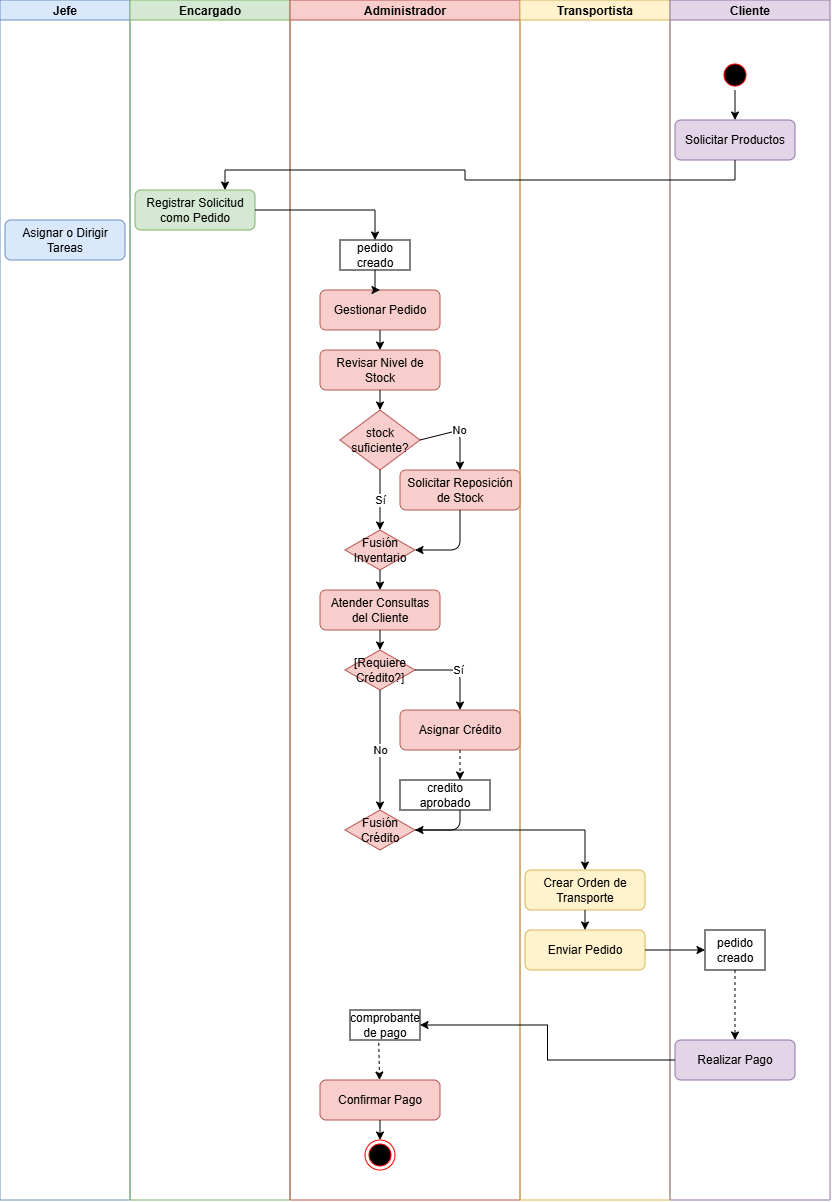

The diagram above was exported from draw.io. Its source (the exported page's mxGraphModel, read from the mxfile embedded in the PNG):
<mxGraphModel dx="484" dy="1490" grid="1" gridSize="10" guides="1" tooltips="1" connect="1" arrows="1" fold="1" page="1" pageScale="1" pageWidth="827" pageHeight="1169" math="0" shadow="0">
  <root>
    <mxCell id="0" />
    <mxCell id="1" parent="0" />
    <mxCell id="X3ydIxggyKPDYMylTMmu-1" value="Jefe" style="swimlane;startSize=20;fillColor=#dae8fc;strokeColor=#6c8ebf;" vertex="1" parent="1">
      <mxGeometry x="20" y="-1150" width="130" height="1200" as="geometry" />
    </mxCell>
    <mxCell id="X3ydIxggyKPDYMylTMmu-2" value="Asignar o Dirigir Tareas" style="rounded=1;whiteSpace=wrap;html=1;activity=1;fillColor=#dae8fc;strokeColor=#6c8ebf;" vertex="1" parent="X3ydIxggyKPDYMylTMmu-1">
      <mxGeometry x="5" y="220" width="120" height="40" as="geometry" />
    </mxCell>
    <mxCell id="X3ydIxggyKPDYMylTMmu-3" value="Encargado" style="swimlane;startSize=20;fillColor=#d5e8d4;strokeColor=#82b366;" vertex="1" parent="1">
      <mxGeometry x="150" y="-1150" width="160" height="1200" as="geometry" />
    </mxCell>
    <mxCell id="X3ydIxggyKPDYMylTMmu-4" value="Registrar Solicitud como Pedido" style="rounded=1;whiteSpace=wrap;html=1;activity=1;fillColor=#d5e8d4;strokeColor=#82b366;" vertex="1" parent="X3ydIxggyKPDYMylTMmu-3">
      <mxGeometry x="5" y="190" width="120" height="40" as="geometry" />
    </mxCell>
    <mxCell id="X3ydIxggyKPDYMylTMmu-5" value="Administrador" style="swimlane;startSize=20;fillColor=#f8cecc;strokeColor=#b85450;" vertex="1" parent="1">
      <mxGeometry x="310" y="-1150" width="230" height="1200" as="geometry" />
    </mxCell>
    <mxCell id="X3ydIxggyKPDYMylTMmu-6" value="Gestionar Pedido" style="rounded=1;whiteSpace=wrap;html=1;activity=1;fillColor=#f8cecc;strokeColor=#b85450;" vertex="1" parent="X3ydIxggyKPDYMylTMmu-5">
      <mxGeometry x="30" y="290" width="120" height="40" as="geometry" />
    </mxCell>
    <mxCell id="X3ydIxggyKPDYMylTMmu-7" value="Revisar Nivel de Stock" style="rounded=1;whiteSpace=wrap;html=1;activity=1;fillColor=#f8cecc;strokeColor=#b85450;" vertex="1" parent="X3ydIxggyKPDYMylTMmu-5">
      <mxGeometry x="30" y="350" width="120" height="40" as="geometry" />
    </mxCell>
    <mxCell id="X3ydIxggyKPDYMylTMmu-8" value="" style="endArrow=classic;html=1;" edge="1" parent="X3ydIxggyKPDYMylTMmu-5" source="X3ydIxggyKPDYMylTMmu-6" target="X3ydIxggyKPDYMylTMmu-7">
      <mxGeometry width="50" height="50" relative="1" as="geometry">
        <mxPoint x="90" y="330" as="sourcePoint" />
        <mxPoint x="90" y="350" as="targetPoint" />
      </mxGeometry>
    </mxCell>
    <mxCell id="X3ydIxggyKPDYMylTMmu-9" value="stock suficiente?" style="rhombus;whiteSpace=wrap;html=1;fillColor=#f8cecc;strokeColor=#b85450;" vertex="1" parent="X3ydIxggyKPDYMylTMmu-5">
      <mxGeometry x="50" y="410" width="80" height="60" as="geometry" />
    </mxCell>
    <mxCell id="X3ydIxggyKPDYMylTMmu-10" value="" style="endArrow=classic;html=1;" edge="1" parent="X3ydIxggyKPDYMylTMmu-5" source="X3ydIxggyKPDYMylTMmu-7" target="X3ydIxggyKPDYMylTMmu-9">
      <mxGeometry width="50" height="50" relative="1" as="geometry">
        <mxPoint x="90" y="390" as="sourcePoint" />
        <mxPoint x="90" y="410" as="targetPoint" />
      </mxGeometry>
    </mxCell>
    <mxCell id="X3ydIxggyKPDYMylTMmu-11" value="Solicitar Reposición de Stock" style="rounded=1;whiteSpace=wrap;html=1;activity=1;fillColor=#f8cecc;strokeColor=#b85450;" vertex="1" parent="X3ydIxggyKPDYMylTMmu-5">
      <mxGeometry x="110" y="470" width="120" height="40" as="geometry" />
    </mxCell>
    <mxCell id="X3ydIxggyKPDYMylTMmu-12" value="No" style="endArrow=classic;html=1;exitX=1;exitY=0.5;exitDx=0;exitDy=0;" edge="1" parent="X3ydIxggyKPDYMylTMmu-5" source="X3ydIxggyKPDYMylTMmu-9" target="X3ydIxggyKPDYMylTMmu-11">
      <mxGeometry width="50" height="50" relative="1" as="geometry">
        <Array as="points">
          <mxPoint x="170" y="430" />
        </Array>
        <mxPoint x="125" y="430" as="sourcePoint" />
        <mxPoint x="170" y="470" as="targetPoint" />
      </mxGeometry>
    </mxCell>
    <mxCell id="X3ydIxggyKPDYMylTMmu-13" value="Fusión Inventario" style="rhombus;whiteSpace=wrap;html=1;fillColor=#f8cecc;strokeColor=#b85450;" vertex="1" parent="X3ydIxggyKPDYMylTMmu-5">
      <mxGeometry x="55" y="530" width="70" height="40" as="geometry" />
    </mxCell>
    <mxCell id="X3ydIxggyKPDYMylTMmu-14" value="Sí" style="endArrow=classic;html=1;" edge="1" parent="X3ydIxggyKPDYMylTMmu-5" source="X3ydIxggyKPDYMylTMmu-9" target="X3ydIxggyKPDYMylTMmu-13">
      <mxGeometry width="50" height="50" relative="1" as="geometry">
        <Array as="points">
          <mxPoint x="90" y="490" />
        </Array>
        <mxPoint x="90" y="450" as="sourcePoint" />
        <mxPoint x="90" y="530" as="targetPoint" />
      </mxGeometry>
    </mxCell>
    <mxCell id="X3ydIxggyKPDYMylTMmu-15" value="" style="endArrow=classic;html=1;" edge="1" parent="X3ydIxggyKPDYMylTMmu-5" source="X3ydIxggyKPDYMylTMmu-11" target="X3ydIxggyKPDYMylTMmu-13">
      <mxGeometry width="50" height="50" relative="1" as="geometry">
        <Array as="points">
          <mxPoint x="170" y="550" />
        </Array>
        <mxPoint x="170" y="510" as="sourcePoint" />
        <mxPoint x="90" y="530" as="targetPoint" />
      </mxGeometry>
    </mxCell>
    <mxCell id="X3ydIxggyKPDYMylTMmu-16" value="Atender Consultas del Cliente" style="rounded=1;whiteSpace=wrap;html=1;activity=1;fillColor=#f8cecc;strokeColor=#b85450;" vertex="1" parent="X3ydIxggyKPDYMylTMmu-5">
      <mxGeometry x="30" y="590" width="120" height="40" as="geometry" />
    </mxCell>
    <mxCell id="X3ydIxggyKPDYMylTMmu-17" value="" style="endArrow=classic;html=1;" edge="1" parent="X3ydIxggyKPDYMylTMmu-5" source="X3ydIxggyKPDYMylTMmu-13" target="X3ydIxggyKPDYMylTMmu-16">
      <mxGeometry width="50" height="50" relative="1" as="geometry">
        <mxPoint x="90" y="570" as="sourcePoint" />
        <mxPoint x="90" y="590" as="targetPoint" />
      </mxGeometry>
    </mxCell>
    <mxCell id="X3ydIxggyKPDYMylTMmu-18" value="[Requiere Crédito?]" style="rhombus;whiteSpace=wrap;html=1;fillColor=#f8cecc;strokeColor=#b85450;" vertex="1" parent="X3ydIxggyKPDYMylTMmu-5">
      <mxGeometry x="55" y="650" width="70" height="40" as="geometry" />
    </mxCell>
    <mxCell id="X3ydIxggyKPDYMylTMmu-19" value="" style="endArrow=classic;html=1;" edge="1" parent="X3ydIxggyKPDYMylTMmu-5" source="X3ydIxggyKPDYMylTMmu-16" target="X3ydIxggyKPDYMylTMmu-18">
      <mxGeometry width="50" height="50" relative="1" as="geometry">
        <mxPoint x="90" y="630" as="sourcePoint" />
        <mxPoint x="90" y="650" as="targetPoint" />
      </mxGeometry>
    </mxCell>
    <mxCell id="X3ydIxggyKPDYMylTMmu-20" value="Asignar Crédito" style="rounded=1;whiteSpace=wrap;html=1;activity=1;fillColor=#f8cecc;strokeColor=#b85450;" vertex="1" parent="X3ydIxggyKPDYMylTMmu-5">
      <mxGeometry x="110" y="710" width="120" height="40" as="geometry" />
    </mxCell>
    <mxCell id="X3ydIxggyKPDYMylTMmu-21" value="Sí" style="endArrow=classic;html=1;exitX=1;exitY=0.5;exitDx=0;exitDy=0;" edge="1" parent="X3ydIxggyKPDYMylTMmu-5" source="X3ydIxggyKPDYMylTMmu-18" target="X3ydIxggyKPDYMylTMmu-20">
      <mxGeometry width="50" height="50" relative="1" as="geometry">
        <Array as="points">
          <mxPoint x="170" y="670" />
        </Array>
        <mxPoint x="125" y="670" as="sourcePoint" />
        <mxPoint x="170" y="710" as="targetPoint" />
      </mxGeometry>
    </mxCell>
    <mxCell id="X3ydIxggyKPDYMylTMmu-22" value="" style="endArrow=classic;html=1;dashed=1;entryX=0.667;entryY=0;entryDx=0;entryDy=0;entryPerimeter=0;" edge="1" parent="X3ydIxggyKPDYMylTMmu-5" source="X3ydIxggyKPDYMylTMmu-20" target="X3ydIxggyKPDYMylTMmu-33">
      <mxGeometry width="50" height="50" relative="1" as="geometry">
        <mxPoint x="170" y="750" as="sourcePoint" />
        <mxPoint x="170" y="770" as="targetPoint" />
      </mxGeometry>
    </mxCell>
    <mxCell id="X3ydIxggyKPDYMylTMmu-23" value="Fusión Crédito" style="rhombus;whiteSpace=wrap;html=1;fillColor=#f8cecc;strokeColor=#b85450;" vertex="1" parent="X3ydIxggyKPDYMylTMmu-5">
      <mxGeometry x="55" y="810" width="70" height="40" as="geometry" />
    </mxCell>
    <mxCell id="X3ydIxggyKPDYMylTMmu-24" value="No" style="endArrow=classic;html=1;" edge="1" parent="X3ydIxggyKPDYMylTMmu-5" source="X3ydIxggyKPDYMylTMmu-18" target="X3ydIxggyKPDYMylTMmu-23">
      <mxGeometry width="50" height="50" relative="1" as="geometry">
        <Array as="points">
          <mxPoint x="90" y="750" />
        </Array>
        <mxPoint x="90" y="690" as="sourcePoint" />
        <mxPoint x="90" y="810" as="targetPoint" />
      </mxGeometry>
    </mxCell>
    <mxCell id="X3ydIxggyKPDYMylTMmu-25" value="" style="endArrow=classic;html=1;" edge="1" parent="X3ydIxggyKPDYMylTMmu-5" target="X3ydIxggyKPDYMylTMmu-23">
      <mxGeometry width="50" height="50" relative="1" as="geometry">
        <Array as="points">
          <mxPoint x="170" y="830" />
        </Array>
        <mxPoint x="170" y="790" as="sourcePoint" />
        <mxPoint x="90" y="810" as="targetPoint" />
      </mxGeometry>
    </mxCell>
    <mxCell id="X3ydIxggyKPDYMylTMmu-26" value="Confirmar Pago" style="rounded=1;whiteSpace=wrap;html=1;activity=1;fillColor=#f8cecc;strokeColor=#b85450;" vertex="1" parent="X3ydIxggyKPDYMylTMmu-5">
      <mxGeometry x="30" y="1080" width="120" height="40" as="geometry" />
    </mxCell>
    <mxCell id="X3ydIxggyKPDYMylTMmu-27" value="" style="endArrow=classic;html=1;dashed=1;exitX=0.409;exitY=0.897;exitDx=0;exitDy=0;exitPerimeter=0;" edge="1" parent="X3ydIxggyKPDYMylTMmu-5" source="X3ydIxggyKPDYMylTMmu-32" target="X3ydIxggyKPDYMylTMmu-26">
      <mxGeometry width="50" height="50" relative="1" as="geometry">
        <mxPoint x="90" y="1060" as="sourcePoint" />
        <mxPoint x="90" y="1080" as="targetPoint" />
      </mxGeometry>
    </mxCell>
    <mxCell id="X3ydIxggyKPDYMylTMmu-28" value="" style="html=1;shape=endState;fillColor=#000000;strokeColor=#ff0000;" vertex="1" parent="X3ydIxggyKPDYMylTMmu-5">
      <mxGeometry x="75" y="1140" width="30" height="30" as="geometry" />
    </mxCell>
    <mxCell id="X3ydIxggyKPDYMylTMmu-29" value="" style="endArrow=classic;html=1;" edge="1" parent="X3ydIxggyKPDYMylTMmu-5" source="X3ydIxggyKPDYMylTMmu-26" target="X3ydIxggyKPDYMylTMmu-28">
      <mxGeometry width="50" height="50" relative="1" as="geometry">
        <mxPoint x="90" y="1120" as="sourcePoint" />
        <mxPoint x="90" y="1140" as="targetPoint" />
      </mxGeometry>
    </mxCell>
    <mxCell id="X3ydIxggyKPDYMylTMmu-30" style="edgeStyle=orthogonalEdgeStyle;rounded=0;orthogonalLoop=1;jettySize=auto;html=1;entryX=0.5;entryY=0;entryDx=0;entryDy=0;" edge="1" parent="X3ydIxggyKPDYMylTMmu-5" source="X3ydIxggyKPDYMylTMmu-31" target="X3ydIxggyKPDYMylTMmu-6">
      <mxGeometry relative="1" as="geometry" />
    </mxCell>
    <mxCell id="X3ydIxggyKPDYMylTMmu-31" value="pedido creado" style="rounded=0;whiteSpace=wrap;html=1;" vertex="1" parent="X3ydIxggyKPDYMylTMmu-5">
      <mxGeometry x="50" y="240" width="70" height="30" as="geometry" />
    </mxCell>
    <mxCell id="X3ydIxggyKPDYMylTMmu-32" value="comprobante de pago" style="rounded=0;whiteSpace=wrap;html=1;" vertex="1" parent="X3ydIxggyKPDYMylTMmu-5">
      <mxGeometry x="60" y="1010" width="70" height="30" as="geometry" />
    </mxCell>
    <mxCell id="X3ydIxggyKPDYMylTMmu-33" value="credito aprobado" style="rounded=0;whiteSpace=wrap;html=1;" vertex="1" parent="X3ydIxggyKPDYMylTMmu-5">
      <mxGeometry x="110" y="780" width="90" height="30" as="geometry" />
    </mxCell>
    <mxCell id="X3ydIxggyKPDYMylTMmu-34" value="Transportista" style="swimlane;startSize=20;fillColor=#fff2cc;strokeColor=#d6b656;" vertex="1" parent="1">
      <mxGeometry x="540" y="-1150" width="150" height="1200" as="geometry" />
    </mxCell>
    <mxCell id="X3ydIxggyKPDYMylTMmu-35" value="Crear Orden de Transporte" style="rounded=1;whiteSpace=wrap;html=1;activity=1;fillColor=#fff2cc;strokeColor=#d6b656;" vertex="1" parent="X3ydIxggyKPDYMylTMmu-34">
      <mxGeometry x="5" y="870" width="120" height="40" as="geometry" />
    </mxCell>
    <mxCell id="X3ydIxggyKPDYMylTMmu-36" value="Enviar Pedido" style="rounded=1;whiteSpace=wrap;html=1;activity=1;fillColor=#fff2cc;strokeColor=#d6b656;" vertex="1" parent="X3ydIxggyKPDYMylTMmu-34">
      <mxGeometry x="5" y="930" width="120" height="40" as="geometry" />
    </mxCell>
    <mxCell id="X3ydIxggyKPDYMylTMmu-37" value="" style="endArrow=classic;html=1;" edge="1" parent="X3ydIxggyKPDYMylTMmu-34" source="X3ydIxggyKPDYMylTMmu-35" target="X3ydIxggyKPDYMylTMmu-36">
      <mxGeometry width="50" height="50" relative="1" as="geometry">
        <mxPoint x="65" y="910" as="sourcePoint" />
        <mxPoint x="65" y="930" as="targetPoint" />
      </mxGeometry>
    </mxCell>
    <mxCell id="X3ydIxggyKPDYMylTMmu-38" value="Cliente" style="swimlane;startSize=20;fillColor=#e1d5e7;strokeColor=#9673a6;" vertex="1" parent="1">
      <mxGeometry x="690" y="-1150" width="160" height="1200" as="geometry" />
    </mxCell>
    <mxCell id="X3ydIxggyKPDYMylTMmu-39" value="" style="ellipse;html=1;shape=startState;fillColor=#000000;strokeColor=#ff0000;" vertex="1" parent="X3ydIxggyKPDYMylTMmu-38">
      <mxGeometry x="50" y="60" width="30" height="30" as="geometry" />
    </mxCell>
    <mxCell id="X3ydIxggyKPDYMylTMmu-40" value="Solicitar Productos" style="rounded=1;whiteSpace=wrap;html=1;activity=1;fillColor=#e1d5e7;strokeColor=#9673a6;" vertex="1" parent="X3ydIxggyKPDYMylTMmu-38">
      <mxGeometry x="5" y="120" width="120" height="40" as="geometry" />
    </mxCell>
    <mxCell id="X3ydIxggyKPDYMylTMmu-41" value="" style="endArrow=classic;html=1;" edge="1" parent="X3ydIxggyKPDYMylTMmu-38" source="X3ydIxggyKPDYMylTMmu-39" target="X3ydIxggyKPDYMylTMmu-40">
      <mxGeometry width="50" height="50" relative="1" as="geometry">
        <mxPoint x="65" y="90" as="sourcePoint" />
        <mxPoint x="65" y="120" as="targetPoint" />
      </mxGeometry>
    </mxCell>
    <mxCell id="X3ydIxggyKPDYMylTMmu-42" value="Realizar Pago" style="rounded=1;whiteSpace=wrap;html=1;activity=1;fillColor=#e1d5e7;strokeColor=#9673a6;" vertex="1" parent="X3ydIxggyKPDYMylTMmu-38">
      <mxGeometry x="5" y="1040" width="120" height="40" as="geometry" />
    </mxCell>
    <mxCell id="X3ydIxggyKPDYMylTMmu-43" value="" style="endArrow=classic;html=1;dashed=1;exitX=0.5;exitY=1;exitDx=0;exitDy=0;" edge="1" parent="X3ydIxggyKPDYMylTMmu-38" source="X3ydIxggyKPDYMylTMmu-44" target="X3ydIxggyKPDYMylTMmu-42">
      <mxGeometry width="50" height="50" relative="1" as="geometry">
        <mxPoint x="65" y="1010" as="sourcePoint" />
        <mxPoint x="65" y="1040" as="targetPoint" />
      </mxGeometry>
    </mxCell>
    <mxCell id="X3ydIxggyKPDYMylTMmu-44" value="pedido creado" style="rounded=0;whiteSpace=wrap;html=1;" vertex="1" parent="X3ydIxggyKPDYMylTMmu-38">
      <mxGeometry x="35" y="930" width="60" height="40" as="geometry" />
    </mxCell>
    <mxCell id="X3ydIxggyKPDYMylTMmu-45" style="edgeStyle=orthogonalEdgeStyle;rounded=0;orthogonalLoop=1;jettySize=auto;html=1;exitX=1;exitY=0.5;exitDx=0;exitDy=0;entryX=0.5;entryY=0;entryDx=0;entryDy=0;" edge="1" parent="1" source="X3ydIxggyKPDYMylTMmu-23" target="X3ydIxggyKPDYMylTMmu-35">
      <mxGeometry relative="1" as="geometry" />
    </mxCell>
    <mxCell id="X3ydIxggyKPDYMylTMmu-46" style="edgeStyle=orthogonalEdgeStyle;rounded=0;orthogonalLoop=1;jettySize=auto;html=1;entryX=0.5;entryY=0;entryDx=0;entryDy=0;" edge="1" parent="1" source="X3ydIxggyKPDYMylTMmu-4" target="X3ydIxggyKPDYMylTMmu-31">
      <mxGeometry relative="1" as="geometry" />
    </mxCell>
    <mxCell id="X3ydIxggyKPDYMylTMmu-47" style="edgeStyle=orthogonalEdgeStyle;rounded=0;orthogonalLoop=1;jettySize=auto;html=1;" edge="1" parent="1" source="X3ydIxggyKPDYMylTMmu-36" target="X3ydIxggyKPDYMylTMmu-44">
      <mxGeometry relative="1" as="geometry" />
    </mxCell>
    <mxCell id="X3ydIxggyKPDYMylTMmu-48" style="edgeStyle=orthogonalEdgeStyle;rounded=0;orthogonalLoop=1;jettySize=auto;html=1;entryX=1;entryY=0.5;entryDx=0;entryDy=0;" edge="1" parent="1" source="X3ydIxggyKPDYMylTMmu-42" target="X3ydIxggyKPDYMylTMmu-32">
      <mxGeometry relative="1" as="geometry" />
    </mxCell>
    <mxCell id="X3ydIxggyKPDYMylTMmu-49" style="edgeStyle=orthogonalEdgeStyle;rounded=0;orthogonalLoop=1;jettySize=auto;html=1;exitX=0.5;exitY=1;exitDx=0;exitDy=0;entryX=0.75;entryY=0;entryDx=0;entryDy=0;" edge="1" parent="1" source="X3ydIxggyKPDYMylTMmu-40" target="X3ydIxggyKPDYMylTMmu-4">
      <mxGeometry relative="1" as="geometry" />
    </mxCell>
  </root>
</mxGraphModel>